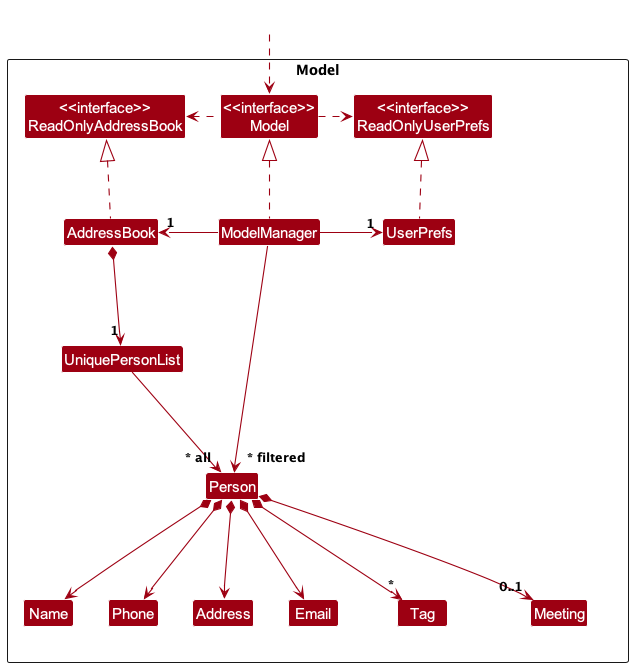

The diagram above was rendered by PlantUML. Its source (embedded in the PNG):
@startuml
!include style.puml
skinparam arrowThickness 1.1
skinparam arrowColor MODEL_COLOR
skinparam classBackgroundColor MODEL_COLOR

Package Model as ModelPackage <<Rectangle>>{
Class "<<interface>>\nReadOnlyAddressBook" as ReadOnlyAddressBook
Class "<<interface>>\nReadOnlyUserPrefs" as ReadOnlyUserPrefs
Class "<<interface>>\nModel" as Model
Class AddressBook
Class ModelManager
Class UserPrefs

Class UniquePersonList
Class Person
Class Address
Class Email
Class Name
Class Phone
Class Tag
Class Meeting

Class I #FFFFFF
}

Class HiddenOutside #FFFFFF
HiddenOutside ..> Model

AddressBook .up.|> ReadOnlyAddressBook

ModelManager .up.|> Model
Model .right.> ReadOnlyUserPrefs
Model .left.> ReadOnlyAddressBook
ModelManager -> "1" AddressBook
ModelManager -> "1" UserPrefs
UserPrefs .up.|> ReadOnlyUserPrefs

AddressBook *--> "1" UniquePersonList
UniquePersonList --> "~* all" Person
Person *--> Name
Person *--> Phone
Person *--> Email
Person *--> Address
Person *--> "*" Tag
Person *--> "0..1" Meeting

Person -[hidden]right--> I
UniquePersonList -[hidden]left-> I

Name -[hidden]right-> Phone
Phone -[hidden]right-> Address
Address -[hidden]right-> Email
Email -[hidden]right-> Tag
Tag -[hidden]right-> Meeting

ModelManager -> "~* filtered" Person
@enduml